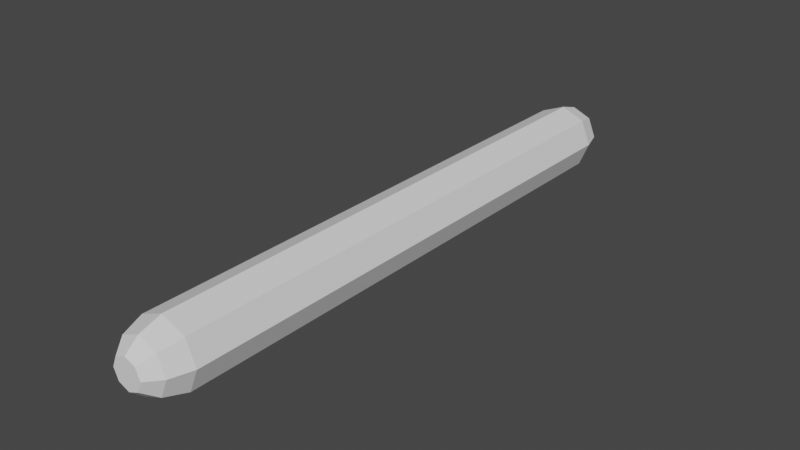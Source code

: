 # Source: LaserProjectile.blend  (saved by Blender 2.83.19; exported with 4.5.12 LTS)
import bpy
from mathutils import Matrix  # noqa: F401  (used for matrix-valued properties, if any)

bpy.ops.wm.read_factory_settings(use_empty=True)
scene = bpy.context.scene
scene.name = 'Scene'

# ---- collections
col_collection = bpy.data.collections.new('Collection'); scene.collection.children.link(col_collection)

# ---- images (referenced by path relative to the original .blend; pixels are not part of the script)
import os
ASSET_DIR = os.environ.get("B2B_ASSET_DIR", "")  # directory of the original .blend (textures are referenced by path, not embedded)
HERE = os.path.dirname(os.path.abspath(__file__))  # packed textures are extracted next to this script under _unpacked/

def load_image(name, relpath, width, height, colorspace="sRGB"):
    """Load a texture the original file referenced (path relative to the .blend, or extracted next to this script)."""
    p = next((c for c in (os.path.join(HERE, relpath), os.path.join(ASSET_DIR, relpath)) if relpath and os.path.exists(c)), "")
    if p:
        img = bpy.data.images.load(p, check_existing=True)
        img.name = name
    else:  # same state as the original file: an image datablock whose file is absent (Cycles renders it pink)
        img = bpy.data.images.new(name, width, height)
        img.source = "FILE"
        img.filepath = "//" + (relpath or name)
    img.colorspace_settings.name = colorspace
    return img
img_material_base_color = load_image('Material Base Color', '', 64, 64, 'sRGB')

# ---- materials (node trees are filled in below, after node groups)
mat_material = bpy.data.materials.new('Material')
mat_material.use_transparent_shadow = False
mat_material.roughness = 0.0

# ---- material node trees

# ---- world
world_world = bpy.data.worlds.new('World'); scene.world = world_world
world_world.use_nodes = True; world_world.node_tree.nodes.clear()
_N = world_world.node_tree.nodes; _L = world_world.node_tree.links
n0 = _N.new('ShaderNodeOutputWorld'); n0.name = 'World Output'; n0.location = (300, 300)
n1 = _N.new('ShaderNodeBackground'); n1.name = 'Background'; n1.location = (10, 300)
n1.inputs[0].default_value = (0.05088, 0.05088, 0.05088, 1.0)
_L.new(n1.outputs[0], n0.inputs[0])
n0.is_active_output = True
world_world.color = (0.05088, 0.05088, 0.05088)
world_world.use_sun_shadow = False
world_world.sun_shadow_jitter_overblur = 0.0

# ---- meshes
me_cylinder_001 = bpy.data.meshes.new('Cylinder.001')
me_cylinder_001.from_pydata([(0.0, -0.5223, 0.06618), (0.06618, -0.5223, -1.698e-08), (0.0468, -0.5223, -0.0468), (-0.0468, -0.5223, 0.0468), (-0.02124, -0.592, 0.02124), (-0.03712, -0.5656, 0.03712), (-0.03003, -0.592, -1.391e-08), (-0.06618, -0.5223, -1.33e-08), (-0.0525, -0.5656, -1.397e-08), (-0.0468, -0.5223, -0.0468), (-0.02124, -0.592, -0.02124), (-0.03712, -0.5656, -0.03712), (-3.082e-09, -0.592, -0.03003), (-4.963e-09, -0.5223, -0.06618), (-4.173e-09, -0.5656, -0.0525), (0.02124, -0.592, -0.02124), (0.03712, -0.5656, -0.03712), (0.03003, -0.592, -1.597e-08), (0.0525, -0.5656, -1.718e-08), (0.02124, -0.592, 0.02124), (0.0468, -0.5223, 0.0468), (0.03712, -0.5656, 0.03712), (1.027e-09, -0.592, 0.03003), (9.63e-10, -0.5656, 0.0525), (0.0, 0.5223, 0.06618), (0.06618, 0.5223, 1.119e-08), (0.0468, 0.5223, -0.0468), (-0.0468, 0.5223, 0.0468), (0.0, -4.689e-09, 0.06618), (0.0468, -3.316e-09, 0.0468), (0.06618, 2.05e-16, -2.893e-09), (0.0468, 3.316e-09, -0.0468), (-5.786e-09, 4.689e-09, -0.06618), (-0.0468, 3.316e-09, -0.0468), (-0.06618, -5.591e-17, 7.892e-10), (-0.0468, -3.316e-09, 0.0468), (-0.02124, 0.592, 0.02124), (-0.03712, 0.5656, 0.03712), (-0.03003, 0.592, 1.802e-08), (-0.06618, 0.5223, 1.488e-08), (-0.0525, 0.5656, 1.654e-08), (-0.0468, 0.5223, -0.0468), (-0.02124, 0.592, -0.02124), (-0.03712, 0.5656, -0.03712), (-3.082e-09, 0.592, -0.03003), (-4.963e-09, 0.5223, -0.06618), (-4.173e-09, 0.5656, -0.0525), (0.02124, 0.592, -0.02124), (0.03712, 0.5656, -0.03712), (0.03003, 0.592, 1.597e-08), (0.0525, 0.5656, 1.333e-08), (0.02124, 0.592, 0.02124), (0.0468, 0.5223, 0.0468), (0.03712, 0.5656, 0.03712), (1.027e-09, 0.592, 0.03003), (9.63e-10, 0.5656, 0.0525)], [], [(28, 0, 20, 29), (29, 20, 1, 30), (30, 1, 2, 31), (31, 2, 13, 32), (32, 13, 9, 33), (33, 9, 7, 34), (34, 7, 3, 35), (35, 3, 0, 28), (19, 22, 4, 6, 10, 12, 15, 17), (0, 3, 5, 23), (23, 5, 4, 22), (3, 7, 8, 5), (5, 8, 6, 4), (7, 9, 11, 8), (8, 11, 10, 6), (9, 13, 14, 11), (11, 14, 12, 10), (13, 2, 16, 14), (14, 16, 15, 12), (2, 1, 18, 16), (16, 18, 17, 15), (1, 20, 21, 18), (18, 21, 19, 17), (20, 0, 23, 21), (21, 23, 22, 19), (28, 29, 52, 24), (29, 30, 25, 52), (30, 31, 26, 25), (31, 32, 45, 26), (32, 33, 41, 45), (33, 34, 39, 41), (34, 35, 27, 39), (35, 28, 24, 27), (51, 49, 47, 44, 42, 38, 36, 54), (24, 55, 37, 27), (55, 54, 36, 37), (27, 37, 40, 39), (37, 36, 38, 40), (39, 40, 43, 41), (40, 38, 42, 43), (41, 43, 46, 45), (43, 42, 44, 46), (45, 46, 48, 26), (46, 44, 47, 48), (26, 48, 50, 25), (48, 47, 49, 50), (25, 50, 53, 52), (50, 49, 51, 53), (52, 53, 55, 24), (53, 51, 54, 55)])
_uv = me_cylinder_001.uv_layers.new(name='UVMap')
_uv.uv.foreach_set('vector', [1.0, 0.75, 1.0, 1.0, 0.875, 1.0, 0.875, 0.75, 0.875, 0.75, 0.875, 1.0, 0.75, 1.0, 0.75, 0.75, 0.75, 0.75, 0.75, 1.0, 0.625, 1.0, 0.625, 0.75, 0.625, 0.75, 0.625, 1.0, 0.5, 1.0, 0.5, 0.75, 0.5, 0.75, 0.5, 1.0, 0.375, 1.0, 0.375, 0.75, 0.375, 0.75, 0.375, 1.0, 0.25, 1.0, 0.25, 0.75, 0.25, 0.75, 0.25, 1.0, 0.125, 1.0, 0.125, 0.75, 0.125, 0.75, 0.125, 1.0, 0.0, 1.0, 0.0, 0.75, 0.327, 0.327, 0.25, 0.3589, 0.173, 0.327, 0.1411, 0.25, 0.173, 0.173, 0.25, 0.1411, 0.327, 0.173, 0.3589, 0.25, 0.0, 1.0, 0.125, 1.0, 0.1121, 1.0, 0.01292, 1.0, 0.2325, 0.4827, 0.09784, 0.427, 0.173, 0.327, 0.25, 0.3589, 0.125, 1.0, 0.25, 1.0, 0.2371, 1.0, 0.1379, 1.0, 0.07303, 0.4022, 0.01727, 0.2675, 0.1411, 0.25, 0.173, 0.327, 0.25, 1.0, 0.375, 1.0, 0.3621, 1.0, 0.2629, 1.0, 0.01727, 0.2325, 0.07303, 0.09784, 0.173, 0.173, 0.1411, 0.25, 0.375, 1.0, 0.5, 1.0, 0.4871, 1.0, 0.3879, 1.0, 0.09784, 0.07303, 0.2325, 0.01727, 0.25, 0.1411, 0.173, 0.173, 0.5, 1.0, 0.625, 1.0, 0.6121, 1.0, 0.5129, 1.0, 0.2675, 0.01727, 0.4022, 0.07303, 0.327, 0.173, 0.25, 0.1411, 0.625, 1.0, 0.75, 1.0, 0.7371, 1.0, 0.6379, 1.0, 0.427, 0.09784, 0.4827, 0.2325, 0.3589, 0.25, 0.327, 0.173, 0.75, 1.0, 0.875, 1.0, 0.8621, 1.0, 0.7629, 1.0, 0.4827, 0.2675, 0.427, 0.4022, 0.327, 0.327, 0.3589, 0.25, 0.875, 1.0, 1.0, 1.0, 0.9871, 1.0, 0.8879, 1.0, 0.4022, 0.427, 0.2675, 0.4827, 0.25, 0.3589, 0.327, 0.327, 1.0, 0.75, 0.875, 0.75, 0.875, 1.0, 1.0, 1.0, 0.875, 0.75, 0.75, 0.75, 0.75, 1.0, 0.875, 1.0, 0.75, 0.75, 0.625, 0.75, 0.625, 1.0, 0.75, 1.0, 0.625, 0.75, 0.5, 0.75, 0.5, 1.0, 0.625, 1.0, 0.5, 0.75, 0.375, 0.75, 0.375, 1.0, 0.5, 1.0, 0.375, 0.75, 0.25, 0.75, 0.25, 1.0, 0.375, 1.0, 0.25, 0.75, 0.125, 0.75, 0.125, 1.0, 0.25, 1.0, 0.125, 0.75, 0.0, 0.75, 0.0, 1.0, 0.125, 1.0, 0.327, 0.327, 0.3589, 0.25, 0.327, 0.173, 0.25, 0.1411, 0.173, 0.173, 0.1411, 0.25, 0.173, 0.327, 0.25, 0.3589, 0.0, 1.0, 0.01292, 1.0, 0.1121, 1.0, 0.125, 1.0, 0.2325, 0.4827, 0.25, 0.3589, 0.173, 0.327, 0.09784, 0.427, 0.125, 1.0, 0.1379, 1.0, 0.2371, 1.0, 0.25, 1.0, 0.07303, 0.4022, 0.173, 0.327, 0.1411, 0.25, 0.01727, 0.2675, 0.25, 1.0, 0.2629, 1.0, 0.3621, 1.0, 0.375, 1.0, 0.01727, 0.2325, 0.1411, 0.25, 0.173, 0.173, 0.07303, 0.09784, 0.375, 1.0, 0.3879, 1.0, 0.4871, 1.0, 0.5, 1.0, 0.09784, 0.07303, 0.173, 0.173, 0.25, 0.1411, 0.2325, 0.01727, 0.5, 1.0, 0.5129, 1.0, 0.6121, 1.0, 0.625, 1.0, 0.2675, 0.01727, 0.25, 0.1411, 0.327, 0.173, 0.4022, 0.07303, 0.625, 1.0, 0.6379, 1.0, 0.7371, 1.0, 0.75, 1.0, 0.427, 0.09784, 0.327, 0.173, 0.3589, 0.25, 0.4827, 0.2325, 0.75, 1.0, 0.7629, 1.0, 0.8621, 1.0, 0.875, 1.0, 0.4827, 0.2675, 0.3589, 0.25, 0.327, 0.327, 0.427, 0.4022, 0.875, 1.0, 0.8879, 1.0, 0.9871, 1.0, 1.0, 1.0, 0.4022, 0.427, 0.327, 0.327, 0.25, 0.3589, 0.2675, 0.4827])
me_cylinder_001.materials.append(mat_material)
me_cylinder_001.use_remesh_fix_poles = True
me_cylinder_001.use_remesh_preserve_attributes = False
me_cylinder_001.use_mirror_vertex_groups = False
me_cylinder_001.update()

# ---- objects
ob_cylinder = bpy.data.objects.new('Cylinder', me_cylinder_001)

# ---- transforms, parenting, visibility, modifiers, constraints
ob_cylinder.location = (0.0, 0.0, 0.0)
ob_cylinder.lineart.crease_threshold = 0.0

# ---- collection membership
col_collection.objects.link(ob_cylinder)

# ---- scene / render settings (as saved in the file)
scene.frame_start = 1; scene.frame_end = 250; scene.frame_set(1)
scene.render.engine = 'BLENDER_EEVEE_NEXT'
scene.cycles.use_denoising = False
scene.cycles.samples = 128
scene.cycles.sampling_pattern = 'TABULATED_SOBOL'
scene.cycles.use_adaptive_sampling = False
scene.cycles.use_light_tree = False
scene.view_settings.view_transform = 'Filmic'
bpy.context.view_layer.update()

# ---- added for rendering (the .blend has no active camera and no usable light): camera, sun
cam_auto = bpy.data.cameras.new('AutoCamera')
cam_auto.lens = 50.0
cam_auto.sensor_width = 36.0
cam_auto.clip_end = 1000.0
ob_auto_camera = bpy.data.objects.new('AutoCamera', cam_auto)
scene.collection.objects.link(ob_auto_camera)
ob_auto_camera.location = (1.1091, -1.33092, 0.887279)
ob_auto_camera.rotation_euler = (1.09748, -7.21219e-08, 0.694738)
scene.camera = ob_auto_camera
light_auto_sun = bpy.data.lights.new('AutoSun', 'SUN')
light_auto_sun.energy = 3.0
light_auto_sun.angle = 0.0523599
ob_auto_sun = bpy.data.objects.new('AutoSun', light_auto_sun)
scene.collection.objects.link(ob_auto_sun)
ob_auto_sun.rotation_euler = (0.872665, 0.174533, 0.523599)
bpy.context.view_layer.update()
